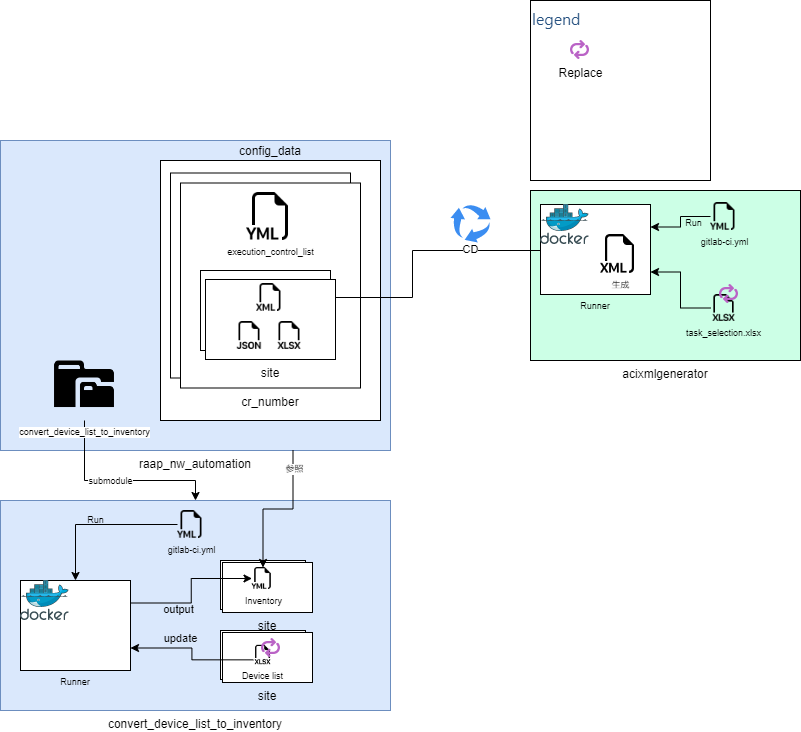

The diagram above was exported from draw.io. Its source (the exported page's mxGraphModel, read from the mxfile embedded in the PNG):
<mxGraphModel dx="2469" dy="928" grid="1" gridSize="10" guides="1" tooltips="1" connect="1" arrows="1" fold="1" page="1" pageScale="1" pageWidth="1169" pageHeight="827" math="0" shadow="0">
  <root>
    <mxCell id="0" />
    <mxCell id="1" parent="0" />
    <mxCell id="-_8uCw-a5yyNcdN6Zczo-45" value="convert_device_list_to_inventory" style="rounded=0;whiteSpace=wrap;html=1;labelPosition=center;verticalLabelPosition=bottom;align=center;verticalAlign=top;fillColor=#dae8fc;strokeColor=#6c8ebf;" parent="1" vertex="1">
      <mxGeometry x="-70" y="620" width="390" height="210" as="geometry" />
    </mxCell>
    <mxCell id="YD03DfF4g4kComHbKzjf-6" value="" style="group" vertex="1" connectable="0" parent="1">
      <mxGeometry x="150" y="750" width="92" height="52" as="geometry" />
    </mxCell>
    <mxCell id="YD03DfF4g4kComHbKzjf-3" value="" style="rounded=0;whiteSpace=wrap;html=1;" vertex="1" parent="YD03DfF4g4kComHbKzjf-6">
      <mxGeometry width="85" height="49" as="geometry" />
    </mxCell>
    <mxCell id="YD03DfF4g4kComHbKzjf-4" value="site" style="rounded=0;whiteSpace=wrap;html=1;labelPosition=center;verticalLabelPosition=bottom;align=center;verticalAlign=top;movable=1;resizable=1;rotatable=1;deletable=1;editable=1;locked=0;connectable=1;" vertex="1" parent="YD03DfF4g4kComHbKzjf-6">
      <mxGeometry x="2" y="2" width="90" height="50" as="geometry" />
    </mxCell>
    <mxCell id="-_8uCw-a5yyNcdN6Zczo-74" value="Device list" style="shape=image;html=1;verticalAlign=top;verticalLabelPosition=bottom;labelBackgroundColor=none;imageAspect=0;aspect=fixed;image=https://cdn1.iconfinder.com/data/icons/bootstrap-vol-3/16/filetype-xlsx-128.png;fontSize=9;fillColor=#CCFFE6;" parent="YD03DfF4g4kComHbKzjf-6" vertex="1">
      <mxGeometry x="32.80923076923074" y="14.81499999999994" width="19.375" height="19.375" as="geometry" />
    </mxCell>
    <mxCell id="-_8uCw-a5yyNcdN6Zczo-1" value="acixmlgenerator" style="rounded=0;whiteSpace=wrap;html=1;labelPosition=center;verticalLabelPosition=bottom;align=center;verticalAlign=top;fillColor=#CCFFE6;" parent="1" vertex="1">
      <mxGeometry x="460" y="310" width="270" height="170" as="geometry" />
    </mxCell>
    <mxCell id="-_8uCw-a5yyNcdN6Zczo-4" value="raap_nw_automation" style="rounded=0;whiteSpace=wrap;html=1;labelPosition=center;verticalLabelPosition=bottom;align=center;verticalAlign=top;fillColor=#dae8fc;strokeColor=#6c8ebf;" parent="1" vertex="1">
      <mxGeometry x="-70" y="260" width="390" height="310" as="geometry" />
    </mxCell>
    <mxCell id="-_8uCw-a5yyNcdN6Zczo-6" value="" style="sketch=0;html=1;aspect=fixed;strokeColor=none;shadow=0;align=center;verticalAlign=bottom;fillColor=#3B8DF1;shape=mxgraph.gcp2.arrow_cycle;labelPosition=center;verticalLabelPosition=top;" parent="1" vertex="1">
      <mxGeometry x="380" y="324" width="40" height="38" as="geometry" />
    </mxCell>
    <mxCell id="-_8uCw-a5yyNcdN6Zczo-8" value="config_data" style="rounded=0;whiteSpace=wrap;html=1;labelPosition=center;verticalLabelPosition=top;align=center;verticalAlign=bottom;" parent="1" vertex="1">
      <mxGeometry x="90" y="280" width="220" height="260" as="geometry" />
    </mxCell>
    <mxCell id="-_8uCw-a5yyNcdN6Zczo-9" value="" style="rounded=0;whiteSpace=wrap;html=1;labelPosition=center;verticalLabelPosition=top;align=center;verticalAlign=bottom;" parent="1" vertex="1">
      <mxGeometry x="100" y="292.5" width="180" height="205" as="geometry" />
    </mxCell>
    <mxCell id="-_8uCw-a5yyNcdN6Zczo-10" value="cr_number" style="rounded=0;whiteSpace=wrap;html=1;labelPosition=center;verticalLabelPosition=bottom;align=center;verticalAlign=top;" parent="1" vertex="1">
      <mxGeometry x="110" y="302.5" width="180" height="205" as="geometry" />
    </mxCell>
    <mxCell id="-_8uCw-a5yyNcdN6Zczo-36" style="edgeStyle=orthogonalEdgeStyle;rounded=0;orthogonalLoop=1;jettySize=auto;html=1;exitX=0;exitY=0.5;exitDx=0;exitDy=0;entryX=1;entryY=0.25;entryDx=0;entryDy=0;fontSize=9;" parent="1" source="-_8uCw-a5yyNcdN6Zczo-35" target="-_8uCw-a5yyNcdN6Zczo-42" edge="1">
      <mxGeometry relative="1" as="geometry">
        <mxPoint x="580" y="212.5" as="targetPoint" />
      </mxGeometry>
    </mxCell>
    <mxCell id="-_8uCw-a5yyNcdN6Zczo-37" value="Run" style="edgeLabel;html=1;align=center;verticalAlign=middle;resizable=0;points=[];fontSize=9;labelBackgroundColor=none;" parent="-_8uCw-a5yyNcdN6Zczo-36" vertex="1" connectable="0">
      <mxGeometry x="0.229" y="-1" relative="1" as="geometry">
        <mxPoint x="15" y="-3" as="offset" />
      </mxGeometry>
    </mxCell>
    <mxCell id="-_8uCw-a5yyNcdN6Zczo-35" value="&lt;font style=&quot;font-size: 9px;&quot;&gt;gitlab-ci.yml&lt;/font&gt;" style="shape=image;html=1;verticalAlign=top;verticalLabelPosition=bottom;labelBackgroundColor=none;imageAspect=0;aspect=fixed;image=https://cdn1.iconfinder.com/data/icons/bootstrap-vol-3/16/filetype-yml-128.png;fontSize=8;imageBackground=none;" parent="1" vertex="1">
      <mxGeometry x="640" y="322" width="28" height="28" as="geometry" />
    </mxCell>
    <mxCell id="-_8uCw-a5yyNcdN6Zczo-40" value="execution_control_list" style="shape=image;html=1;verticalAlign=top;verticalLabelPosition=bottom;labelBackgroundColor=#ffffff;imageAspect=0;aspect=fixed;image=https://cdn1.iconfinder.com/data/icons/bootstrap-vol-3/16/filetype-yml-128.png;fontSize=9;" parent="1" vertex="1">
      <mxGeometry x="176" y="312" width="48" height="48" as="geometry" />
    </mxCell>
    <mxCell id="-_8uCw-a5yyNcdN6Zczo-5" style="edgeStyle=orthogonalEdgeStyle;rounded=0;orthogonalLoop=1;jettySize=auto;html=1;entryX=1;entryY=0.5;entryDx=0;entryDy=0;" parent="1" target="-_8uCw-a5yyNcdN6Zczo-24" edge="1">
      <mxGeometry relative="1" as="geometry">
        <mxPoint x="470" y="370" as="sourcePoint" />
      </mxGeometry>
    </mxCell>
    <mxCell id="-_8uCw-a5yyNcdN6Zczo-7" value="CD" style="edgeLabel;html=1;align=center;verticalAlign=middle;resizable=0;points=[];" parent="-_8uCw-a5yyNcdN6Zczo-5" vertex="1" connectable="0">
      <mxGeometry x="-0.2857" y="3" relative="1" as="geometry">
        <mxPoint x="38" y="-4" as="offset" />
      </mxGeometry>
    </mxCell>
    <mxCell id="-_8uCw-a5yyNcdN6Zczo-46" style="edgeStyle=orthogonalEdgeStyle;rounded=0;orthogonalLoop=1;jettySize=auto;html=1;exitX=0.5;exitY=1;exitDx=0;exitDy=0;entryX=0.5;entryY=0;entryDx=0;entryDy=0;fontSize=9;" parent="1" source="-_8uCw-a5yyNcdN6Zczo-44" target="-_8uCw-a5yyNcdN6Zczo-45" edge="1">
      <mxGeometry relative="1" as="geometry">
        <Array as="points">
          <mxPoint x="14" y="600" />
          <mxPoint x="125" y="600" />
        </Array>
      </mxGeometry>
    </mxCell>
    <mxCell id="-_8uCw-a5yyNcdN6Zczo-47" value="submodule" style="edgeLabel;html=1;align=center;verticalAlign=middle;resizable=0;points=[];fontSize=9;" parent="-_8uCw-a5yyNcdN6Zczo-46" vertex="1" connectable="0">
      <mxGeometry x="-0.2668" y="-1" relative="1" as="geometry">
        <mxPoint x="16" as="offset" />
      </mxGeometry>
    </mxCell>
    <mxCell id="-_8uCw-a5yyNcdN6Zczo-44" value="convert_device_list_to_inventory" style="shape=image;html=1;verticalAlign=top;verticalLabelPosition=bottom;labelBackgroundColor=#ffffff;imageAspect=0;aspect=fixed;image=https://cdn0.iconfinder.com/data/icons/octicons/1024/file-submodule-128.png;fontSize=9;fillColor=#CCFFE6;" parent="1" vertex="1">
      <mxGeometry x="-20" y="472" width="68" height="68" as="geometry" />
    </mxCell>
    <mxCell id="-_8uCw-a5yyNcdN6Zczo-65" style="edgeStyle=orthogonalEdgeStyle;rounded=0;orthogonalLoop=1;jettySize=auto;html=1;exitX=0;exitY=0.5;exitDx=0;exitDy=0;entryX=0.5;entryY=0;entryDx=0;entryDy=0;fontSize=9;" parent="1" source="-_8uCw-a5yyNcdN6Zczo-67" target="-_8uCw-a5yyNcdN6Zczo-69" edge="1">
      <mxGeometry relative="1" as="geometry">
        <mxPoint x="47" y="680.5" as="targetPoint" />
      </mxGeometry>
    </mxCell>
    <mxCell id="-_8uCw-a5yyNcdN6Zczo-66" value="Run" style="edgeLabel;html=1;align=center;verticalAlign=middle;resizable=0;points=[];fontSize=9;labelBackgroundColor=none;" parent="-_8uCw-a5yyNcdN6Zczo-65" vertex="1" connectable="0">
      <mxGeometry x="0.229" y="-1" relative="1" as="geometry">
        <mxPoint x="15" y="-3" as="offset" />
      </mxGeometry>
    </mxCell>
    <mxCell id="-_8uCw-a5yyNcdN6Zczo-67" value="&lt;font style=&quot;font-size: 9px;&quot;&gt;gitlab-ci.yml&lt;/font&gt;" style="shape=image;html=1;verticalAlign=top;verticalLabelPosition=bottom;labelBackgroundColor=none;imageAspect=0;aspect=fixed;image=https://cdn1.iconfinder.com/data/icons/bootstrap-vol-3/16/filetype-yml-128.png;fontSize=8;imageBackground=none;" parent="1" vertex="1">
      <mxGeometry x="107" y="630" width="28" height="28" as="geometry" />
    </mxCell>
    <mxCell id="-_8uCw-a5yyNcdN6Zczo-76" value="" style="group" parent="1" vertex="1" connectable="0">
      <mxGeometry x="470" y="324" width="110" height="90" as="geometry" />
    </mxCell>
    <mxCell id="-_8uCw-a5yyNcdN6Zczo-42" value="Runner" style="rounded=0;whiteSpace=wrap;html=1;fontSize=9;align=center;labelPosition=center;verticalLabelPosition=bottom;verticalAlign=top;" parent="-_8uCw-a5yyNcdN6Zczo-76" vertex="1">
      <mxGeometry width="110" height="90" as="geometry" />
    </mxCell>
    <mxCell id="-_8uCw-a5yyNcdN6Zczo-31" value="" style="sketch=0;aspect=fixed;html=1;points=[];align=center;image;fontSize=12;image=img/lib/mscae/Docker.svg;" parent="-_8uCw-a5yyNcdN6Zczo-76" vertex="1">
      <mxGeometry width="48.78" height="40" as="geometry" />
    </mxCell>
    <mxCell id="-_8uCw-a5yyNcdN6Zczo-33" value="&lt;font style=&quot;font-size: 9px;&quot;&gt;生成&lt;/font&gt;" style="shape=image;html=1;verticalAlign=top;verticalLabelPosition=bottom;labelBackgroundColor=#ffffff;imageAspect=0;aspect=fixed;image=https://cdn1.iconfinder.com/data/icons/bootstrap-vol-3/16/filetype-xml-128.png;fontSize=8;" parent="-_8uCw-a5yyNcdN6Zczo-76" vertex="1">
      <mxGeometry x="60" y="30" width="39" height="39" as="geometry" />
    </mxCell>
    <mxCell id="-_8uCw-a5yyNcdN6Zczo-69" value="Runner" style="rounded=0;whiteSpace=wrap;html=1;fontSize=9;labelPosition=center;verticalLabelPosition=bottom;align=center;verticalAlign=top;" parent="1" vertex="1">
      <mxGeometry x="-50" y="700" width="110" height="90" as="geometry" />
    </mxCell>
    <mxCell id="-_8uCw-a5yyNcdN6Zczo-70" value="" style="sketch=0;aspect=fixed;html=1;points=[];align=center;image;fontSize=12;image=img/lib/mscae/Docker.svg;" parent="1" vertex="1">
      <mxGeometry x="-50" y="700" width="48.78" height="40" as="geometry" />
    </mxCell>
    <mxCell id="cZB7RNP8p68iuFenuhfH-2" style="edgeStyle=orthogonalEdgeStyle;rounded=0;orthogonalLoop=1;jettySize=auto;html=1;exitX=0;exitY=0.75;exitDx=0;exitDy=0;entryX=1;entryY=0.75;entryDx=0;entryDy=0;" parent="1" source="-_8uCw-a5yyNcdN6Zczo-74" edge="1" target="-_8uCw-a5yyNcdN6Zczo-69">
      <mxGeometry relative="1" as="geometry">
        <mxPoint x="50" y="860" as="targetPoint" />
      </mxGeometry>
    </mxCell>
    <mxCell id="DvinoCRQq7t8rkViosvs-2" value="update" style="edgeLabel;html=1;align=center;verticalAlign=top;resizable=0;points=[];labelBackgroundColor=none;" parent="cZB7RNP8p68iuFenuhfH-2" vertex="1" connectable="0">
      <mxGeometry x="-0.1335" y="-1" relative="1" as="geometry">
        <mxPoint x="-15" y="-33" as="offset" />
      </mxGeometry>
    </mxCell>
    <mxCell id="YD03DfF4g4kComHbKzjf-7" value="" style="group" vertex="1" connectable="0" parent="1">
      <mxGeometry x="150" y="680" width="92" height="52" as="geometry" />
    </mxCell>
    <mxCell id="DvinoCRQq7t8rkViosvs-19" value="" style="rounded=0;whiteSpace=wrap;html=1;" parent="YD03DfF4g4kComHbKzjf-7" vertex="1">
      <mxGeometry width="85" height="49" as="geometry" />
    </mxCell>
    <mxCell id="DvinoCRQq7t8rkViosvs-20" value="site" style="rounded=0;whiteSpace=wrap;html=1;labelPosition=center;verticalLabelPosition=bottom;align=center;verticalAlign=top;movable=1;resizable=1;rotatable=1;deletable=1;editable=1;locked=0;connectable=1;" parent="YD03DfF4g4kComHbKzjf-7" vertex="1">
      <mxGeometry x="2" y="2" width="90" height="50" as="geometry" />
    </mxCell>
    <mxCell id="YD03DfF4g4kComHbKzjf-1" value="Inventory" style="shape=image;html=1;verticalAlign=top;verticalLabelPosition=bottom;labelBackgroundColor=none;imageAspect=0;aspect=fixed;image=https://cdn1.iconfinder.com/data/icons/bootstrap-vol-3/16/filetype-yml-128.png;fontSize=9;fillColor=#CCFFE6;" vertex="1" parent="YD03DfF4g4kComHbKzjf-7">
      <mxGeometry x="31.5" y="7" width="22" height="22" as="geometry" />
    </mxCell>
    <mxCell id="YD03DfF4g4kComHbKzjf-8" style="edgeStyle=orthogonalEdgeStyle;rounded=0;orthogonalLoop=1;jettySize=auto;html=1;exitX=1;exitY=0.25;exitDx=0;exitDy=0;entryX=0;entryY=0.5;entryDx=0;entryDy=0;" edge="1" parent="1" source="-_8uCw-a5yyNcdN6Zczo-69" target="YD03DfF4g4kComHbKzjf-1">
      <mxGeometry relative="1" as="geometry" />
    </mxCell>
    <mxCell id="YD03DfF4g4kComHbKzjf-9" value="output" style="edgeLabel;html=1;align=center;verticalAlign=middle;resizable=0;points=[];labelBackgroundColor=none;" vertex="1" connectable="0" parent="YD03DfF4g4kComHbKzjf-8">
      <mxGeometry x="-0.147" relative="1" as="geometry">
        <mxPoint x="-13" y="8" as="offset" />
      </mxGeometry>
    </mxCell>
    <mxCell id="-_8uCw-a5yyNcdN6Zczo-51" style="edgeStyle=orthogonalEdgeStyle;rounded=0;orthogonalLoop=1;jettySize=auto;html=1;exitX=0.75;exitY=1;exitDx=0;exitDy=0;fontSize=9;" parent="1" source="-_8uCw-a5yyNcdN6Zczo-4" target="YD03DfF4g4kComHbKzjf-1" edge="1">
      <mxGeometry relative="1" as="geometry">
        <mxPoint x="125" y="647.5" as="targetPoint" />
      </mxGeometry>
    </mxCell>
    <mxCell id="-_8uCw-a5yyNcdN6Zczo-52" value="参照" style="edgeLabel;html=1;align=center;verticalAlign=middle;resizable=0;points=[];fontSize=9;" parent="-_8uCw-a5yyNcdN6Zczo-51" vertex="1" connectable="0">
      <mxGeometry x="-0.7453" y="1" relative="1" as="geometry">
        <mxPoint as="offset" />
      </mxGeometry>
    </mxCell>
    <mxCell id="YD03DfF4g4kComHbKzjf-16" style="edgeStyle=orthogonalEdgeStyle;rounded=0;orthogonalLoop=1;jettySize=auto;html=1;entryX=1;entryY=0.75;entryDx=0;entryDy=0;" edge="1" parent="1" source="YD03DfF4g4kComHbKzjf-13" target="-_8uCw-a5yyNcdN6Zczo-42">
      <mxGeometry relative="1" as="geometry" />
    </mxCell>
    <mxCell id="YD03DfF4g4kComHbKzjf-13" value="task_selection.xlsx" style="shape=image;html=1;verticalAlign=top;verticalLabelPosition=bottom;labelBackgroundColor=none;imageAspect=0;aspect=fixed;image=https://cdn1.iconfinder.com/data/icons/bootstrap-vol-3/16/filetype-xlsx-128.png;fontSize=9;fillColor=#CCFFE6;" vertex="1" parent="1">
      <mxGeometry x="640" y="414" width="27" height="27" as="geometry" />
    </mxCell>
    <mxCell id="YD03DfF4g4kComHbKzjf-17" value="" style="shape=image;html=1;verticalAlign=top;verticalLabelPosition=bottom;labelBackgroundColor=#ffffff;imageAspect=0;aspect=fixed;image=https://cdn4.iconfinder.com/data/icons/bold-purple-free-samples/32/Arrows_Refresh_Replace_Round_Circle-128.png" vertex="1" parent="1">
      <mxGeometry x="649" y="404" width="19" height="19" as="geometry" />
    </mxCell>
    <mxCell id="YD03DfF4g4kComHbKzjf-18" value="" style="shape=image;html=1;verticalAlign=top;verticalLabelPosition=bottom;labelBackgroundColor=#ffffff;imageAspect=0;aspect=fixed;image=https://cdn4.iconfinder.com/data/icons/bold-purple-free-samples/32/Arrows_Refresh_Replace_Round_Circle-128.png" vertex="1" parent="1">
      <mxGeometry x="191" y="758" width="19" height="19" as="geometry" />
    </mxCell>
    <mxCell id="YD03DfF4g4kComHbKzjf-21" value="" style="group" vertex="1" connectable="0" parent="1">
      <mxGeometry x="460" y="120" width="180" height="180" as="geometry" />
    </mxCell>
    <mxCell id="YD03DfF4g4kComHbKzjf-20" value="&lt;a style=&quot;box-sizing: border-box; border-width: 0px; border-style: solid; border-color: currentcolor; --tw-border-spacing-x: 0; --tw-border-spacing-y: 0; --tw-translate-x: 0; --tw-translate-y: 0; --tw-rotate: 0; --tw-skew-x: 0; --tw-skew-y: 0; --tw-scale-x: 1; --tw-scale-y: 1; --tw-pan-x: ; --tw-pan-y: ; --tw-pinch-zoom: ; --tw-scroll-snap-strictness: proximity; --tw-ordinal: ; --tw-slashed-zero: ; --tw-numeric-figure: ; --tw-numeric-spacing: ; --tw-numeric-fraction: ; --tw-ring-inset: ; --tw-ring-offset-width: 0px; --tw-ring-offset-color: #fff; --tw-ring-color: rgb(0 125 178 / 0.5); --tw-ring-offset-shadow: 0 0 #0000; --tw-ring-shadow: 0 0 #0000; --tw-shadow: 0 0 #0000; --tw-shadow-colored: 0 0 #0000; --tw-blur: ; --tw-brightness: ; --tw-contrast: ; --tw-grayscale: ; --tw-hue-rotate: ; --tw-invert: ; --tw-saturate: ; --tw-sepia: ; --tw-drop-shadow: ; --tw-backdrop-blur: ; --tw-backdrop-brightness: ; --tw-backdrop-contrast: ; --tw-backdrop-grayscale: ; --tw-backdrop-hue-rotate: ; --tw-backdrop-invert: ; --tw-backdrop-opacity: ; --tw-backdrop-saturate: ; --tw-backdrop-sepia: ; color: rgb(38, 81, 128); text-decoration-line: inherit; font-family: -apple-system, BlinkMacSystemFont, &amp;quot;Segoe UI&amp;quot;, Roboto, Helvetica, Arial, sans-serif; line-height: 24px; font-size: 16px; background-color: rgb(255, 255, 255);&quot; class=&quot;dictLink featured&quot; id=&quot;dictEntry10001735830&quot;&gt;legend&amp;nbsp;&lt;/a&gt;" style="whiteSpace=wrap;html=1;aspect=fixed;labelBackgroundColor=none;align=left;verticalAlign=top;" vertex="1" parent="YD03DfF4g4kComHbKzjf-21">
      <mxGeometry width="180" height="180" as="geometry" />
    </mxCell>
    <mxCell id="YD03DfF4g4kComHbKzjf-19" value="Replace" style="shape=image;html=1;verticalAlign=top;verticalLabelPosition=bottom;labelBackgroundColor=#ffffff;imageAspect=0;aspect=fixed;image=https://cdn4.iconfinder.com/data/icons/bold-purple-free-samples/32/Arrows_Refresh_Replace_Round_Circle-128.png" vertex="1" parent="YD03DfF4g4kComHbKzjf-21">
      <mxGeometry x="40" y="40" width="19" height="19" as="geometry" />
    </mxCell>
    <mxCell id="-_8uCw-a5yyNcdN6Zczo-38" value="" style="rounded=0;whiteSpace=wrap;html=1;" parent="1" vertex="1">
      <mxGeometry x="130" y="390" width="130" height="80" as="geometry" />
    </mxCell>
    <mxCell id="-_8uCw-a5yyNcdN6Zczo-13" value="site" style="rounded=0;whiteSpace=wrap;html=1;labelPosition=center;verticalLabelPosition=bottom;align=center;verticalAlign=top;" parent="1" vertex="1">
      <mxGeometry x="135" y="399" width="130" height="80" as="geometry" />
    </mxCell>
    <mxCell id="-_8uCw-a5yyNcdN6Zczo-23" value="" style="shape=image;html=1;verticalAlign=top;verticalLabelPosition=bottom;labelBackgroundColor=#ffffff;imageAspect=0;aspect=fixed;image=https://cdn1.iconfinder.com/data/icons/bootstrap-vol-3/16/filetype-xlsx-128.png;fontSize=8;" parent="1" vertex="1">
      <mxGeometry x="205" y="441" width="28" height="28" as="geometry" />
    </mxCell>
    <mxCell id="-_8uCw-a5yyNcdN6Zczo-24" value="" style="shape=image;html=1;verticalAlign=top;verticalLabelPosition=bottom;labelBackgroundColor=#ffffff;imageAspect=0;aspect=fixed;image=https://cdn1.iconfinder.com/data/icons/bootstrap-vol-3/16/filetype-xml-128.png;fontSize=8;" parent="1" vertex="1">
      <mxGeometry x="186" y="403" width="28" height="28" as="geometry" />
    </mxCell>
    <mxCell id="-_8uCw-a5yyNcdN6Zczo-25" value="" style="shape=image;html=1;verticalAlign=top;verticalLabelPosition=bottom;labelBackgroundColor=#ffffff;imageAspect=0;aspect=fixed;image=https://cdn1.iconfinder.com/data/icons/bootstrap-vol-3/16/filetype-json-128.png;fontSize=8;" parent="1" vertex="1">
      <mxGeometry x="165" y="441" width="28" height="28" as="geometry" />
    </mxCell>
  </root>
</mxGraphModel>